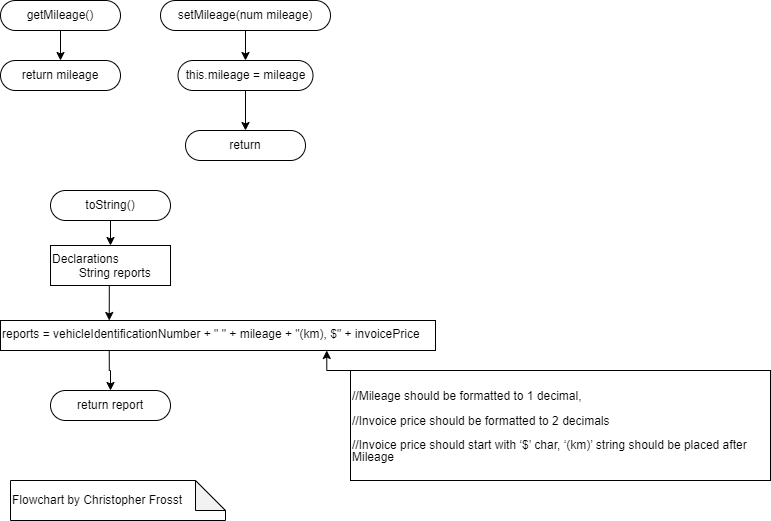

The diagram above was exported from draw.io. Its source (the exported page's mxGraphModel, read from the mxfile embedded in the PNG):
<mxGraphModel dx="1050" dy="717" grid="1" gridSize="10" guides="1" tooltips="1" connect="1" arrows="1" fold="1" page="1" pageScale="1" pageWidth="850" pageHeight="1100" math="0" shadow="0">
  <root>
    <mxCell id="0" />
    <mxCell id="1" parent="0" />
    <mxCell id="4EXU4Y3LMDl34YSY65tt-16" style="edgeStyle=orthogonalEdgeStyle;rounded=0;orthogonalLoop=1;jettySize=auto;html=1;exitX=0.5;exitY=1;exitDx=0;exitDy=0;entryX=0.5;entryY=0;entryDx=0;entryDy=0;" parent="1" source="4EXU4Y3LMDl34YSY65tt-1" target="4EXU4Y3LMDl34YSY65tt-2" edge="1">
      <mxGeometry relative="1" as="geometry" />
    </mxCell>
    <mxCell id="4EXU4Y3LMDl34YSY65tt-1" value="getMileage()" style="rounded=1;whiteSpace=wrap;html=1;arcSize=50;" parent="1" vertex="1">
      <mxGeometry x="20" y="70" width="120" height="30" as="geometry" />
    </mxCell>
    <mxCell id="4EXU4Y3LMDl34YSY65tt-2" value="return mileage" style="rounded=1;whiteSpace=wrap;html=1;arcSize=50;" parent="1" vertex="1">
      <mxGeometry x="20" y="130" width="120" height="30" as="geometry" />
    </mxCell>
    <mxCell id="4EXU4Y3LMDl34YSY65tt-14" style="edgeStyle=orthogonalEdgeStyle;rounded=0;orthogonalLoop=1;jettySize=auto;html=1;exitX=0.5;exitY=1;exitDx=0;exitDy=0;entryX=0.5;entryY=0;entryDx=0;entryDy=0;" parent="1" source="4EXU4Y3LMDl34YSY65tt-3" target="4EXU4Y3LMDl34YSY65tt-4" edge="1">
      <mxGeometry relative="1" as="geometry" />
    </mxCell>
    <mxCell id="4EXU4Y3LMDl34YSY65tt-3" value="setMileage(num mileage)" style="rounded=1;whiteSpace=wrap;html=1;arcSize=50;" parent="1" vertex="1">
      <mxGeometry x="180" y="70" width="170" height="30" as="geometry" />
    </mxCell>
    <mxCell id="4EXU4Y3LMDl34YSY65tt-15" style="edgeStyle=orthogonalEdgeStyle;rounded=0;orthogonalLoop=1;jettySize=auto;html=1;exitX=0.5;exitY=1;exitDx=0;exitDy=0;entryX=0.5;entryY=0;entryDx=0;entryDy=0;" parent="1" source="4EXU4Y3LMDl34YSY65tt-4" target="4EXU4Y3LMDl34YSY65tt-5" edge="1">
      <mxGeometry relative="1" as="geometry" />
    </mxCell>
    <mxCell id="4EXU4Y3LMDl34YSY65tt-4" value="this.mileage = mileage" style="rounded=1;whiteSpace=wrap;html=1;arcSize=50;" parent="1" vertex="1">
      <mxGeometry x="197.5" y="130" width="135" height="30" as="geometry" />
    </mxCell>
    <mxCell id="4EXU4Y3LMDl34YSY65tt-5" value="return" style="rounded=1;whiteSpace=wrap;html=1;arcSize=50;" parent="1" vertex="1">
      <mxGeometry x="205" y="200" width="120" height="30" as="geometry" />
    </mxCell>
    <mxCell id="4EXU4Y3LMDl34YSY65tt-11" style="edgeStyle=orthogonalEdgeStyle;rounded=0;orthogonalLoop=1;jettySize=auto;html=1;exitX=0.5;exitY=1;exitDx=0;exitDy=0;entryX=0.5;entryY=0;entryDx=0;entryDy=0;" parent="1" source="4EXU4Y3LMDl34YSY65tt-6" target="4EXU4Y3LMDl34YSY65tt-8" edge="1">
      <mxGeometry relative="1" as="geometry" />
    </mxCell>
    <mxCell id="4EXU4Y3LMDl34YSY65tt-6" value="toString()" style="rounded=1;whiteSpace=wrap;html=1;arcSize=50;" parent="1" vertex="1">
      <mxGeometry x="70" y="260" width="120" height="30" as="geometry" />
    </mxCell>
    <mxCell id="4EXU4Y3LMDl34YSY65tt-7" value="return report" style="rounded=1;whiteSpace=wrap;html=1;arcSize=50;" parent="1" vertex="1">
      <mxGeometry x="70" y="460" width="120" height="30" as="geometry" />
    </mxCell>
    <mxCell id="4EXU4Y3LMDl34YSY65tt-12" style="edgeStyle=orthogonalEdgeStyle;rounded=0;orthogonalLoop=1;jettySize=auto;html=1;exitX=0.5;exitY=1;exitDx=0;exitDy=0;entryX=0.25;entryY=0;entryDx=0;entryDy=0;" parent="1" source="4EXU4Y3LMDl34YSY65tt-8" target="4EXU4Y3LMDl34YSY65tt-9" edge="1">
      <mxGeometry relative="1" as="geometry" />
    </mxCell>
    <mxCell id="4EXU4Y3LMDl34YSY65tt-8" value="Declarations&lt;br&gt;&lt;span style=&quot;white-space: pre;&quot;&gt;&#09;&lt;/span&gt;String reports" style="rounded=0;whiteSpace=wrap;html=1;align=left;verticalAlign=top;" parent="1" vertex="1">
      <mxGeometry x="70" y="315" width="120" height="40" as="geometry" />
    </mxCell>
    <mxCell id="4EXU4Y3LMDl34YSY65tt-13" style="edgeStyle=orthogonalEdgeStyle;rounded=0;orthogonalLoop=1;jettySize=auto;html=1;exitX=0.25;exitY=1;exitDx=0;exitDy=0;entryX=0.5;entryY=0;entryDx=0;entryDy=0;" parent="1" source="4EXU4Y3LMDl34YSY65tt-9" target="4EXU4Y3LMDl34YSY65tt-7" edge="1">
      <mxGeometry relative="1" as="geometry" />
    </mxCell>
    <mxCell id="4EXU4Y3LMDl34YSY65tt-9" value="reports = vehicleIdentificationNumber + &quot; &quot; + mileage + &quot;(km), $&quot; + invoicePrice" style="rounded=0;whiteSpace=wrap;html=1;align=left;verticalAlign=top;" parent="1" vertex="1">
      <mxGeometry x="20" y="390" width="435" height="30" as="geometry" />
    </mxCell>
    <mxCell id="o6KxtWdAIvFPOnqDObRh-1" value="Flowchart by Christopher Frosst" style="shape=note;whiteSpace=wrap;html=1;backgroundOutline=1;darkOpacity=0.05;align=left;" vertex="1" parent="1">
      <mxGeometry x="30" y="550" width="215" height="40" as="geometry" />
    </mxCell>
    <mxCell id="o6KxtWdAIvFPOnqDObRh-3" style="edgeStyle=orthogonalEdgeStyle;rounded=0;orthogonalLoop=1;jettySize=auto;html=1;exitX=0;exitY=0;exitDx=0;exitDy=0;entryX=0.75;entryY=1;entryDx=0;entryDy=0;" edge="1" parent="1" source="o6KxtWdAIvFPOnqDObRh-2" target="4EXU4Y3LMDl34YSY65tt-9">
      <mxGeometry relative="1" as="geometry" />
    </mxCell>
    <mxCell id="o6KxtWdAIvFPOnqDObRh-2" value="&lt;p class=&quot;MsoNormal&quot;&gt;//Mileage&amp;nbsp;&lt;span style=&quot;background-color: initial;&quot;&gt;should be formatted to 1 decimal,&amp;nbsp;&lt;/span&gt;&lt;/p&gt;&lt;p style=&quot;line-height: 100%;&quot; class=&quot;MsoNormal&quot;&gt;&lt;span style=&quot;background-color: initial;&quot;&gt;//Invoice price should be formatted to 2&amp;nbsp;&lt;/span&gt;&lt;span style=&quot;background-color: initial;&quot;&gt;decimals&amp;nbsp;&lt;/span&gt;&lt;/p&gt;&lt;p style=&quot;line-height: 100%;&quot; class=&quot;MsoNormal&quot;&gt;&lt;span style=&quot;background-color: initial;&quot;&gt;//Invoice price should start with ‘$’ char, ‘(km)’ string should be&amp;nbsp;&lt;/span&gt;&lt;span style=&quot;background-color: initial;&quot;&gt;placed after Mileage&lt;/span&gt;&lt;/p&gt;" style="rounded=0;whiteSpace=wrap;html=1;align=left;verticalAlign=top;" vertex="1" parent="1">
      <mxGeometry x="370" y="440" width="420" height="110" as="geometry" />
    </mxCell>
  </root>
</mxGraphModel>